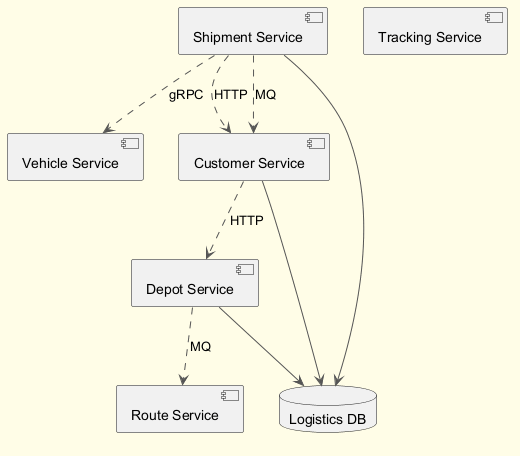

The diagram above was rendered by PlantUML. Its source (embedded in the PNG):
@startuml
skinparam backgroundColor #FFFDE7
skinparam classBackgroundColor #FFF9C4
skinparam classBorderColor #F57F17
skinparam ArrowColor #555555
component "Vehicle Service" as C_VehicleService
component "Customer Service" as C_CustomerService
component "Route Service" as C_RouteService
component "Tracking Service" as C_TrackingService
component "Depot Service" as C_DepotService
component "Shipment Service" as C_ShipmentService
database "Logistics DB" as DB_logistics
C_CustomerService --> DB_logistics
C_DepotService --> DB_logistics
C_ShipmentService --> DB_logistics
C_ShipmentService ..> C_CustomerService : HTTP
C_ShipmentService ..> C_VehicleService : gRPC
C_DepotService ..> C_RouteService : MQ
C_ShipmentService ..> C_CustomerService : MQ
C_CustomerService ..> C_DepotService : HTTP
@enduml